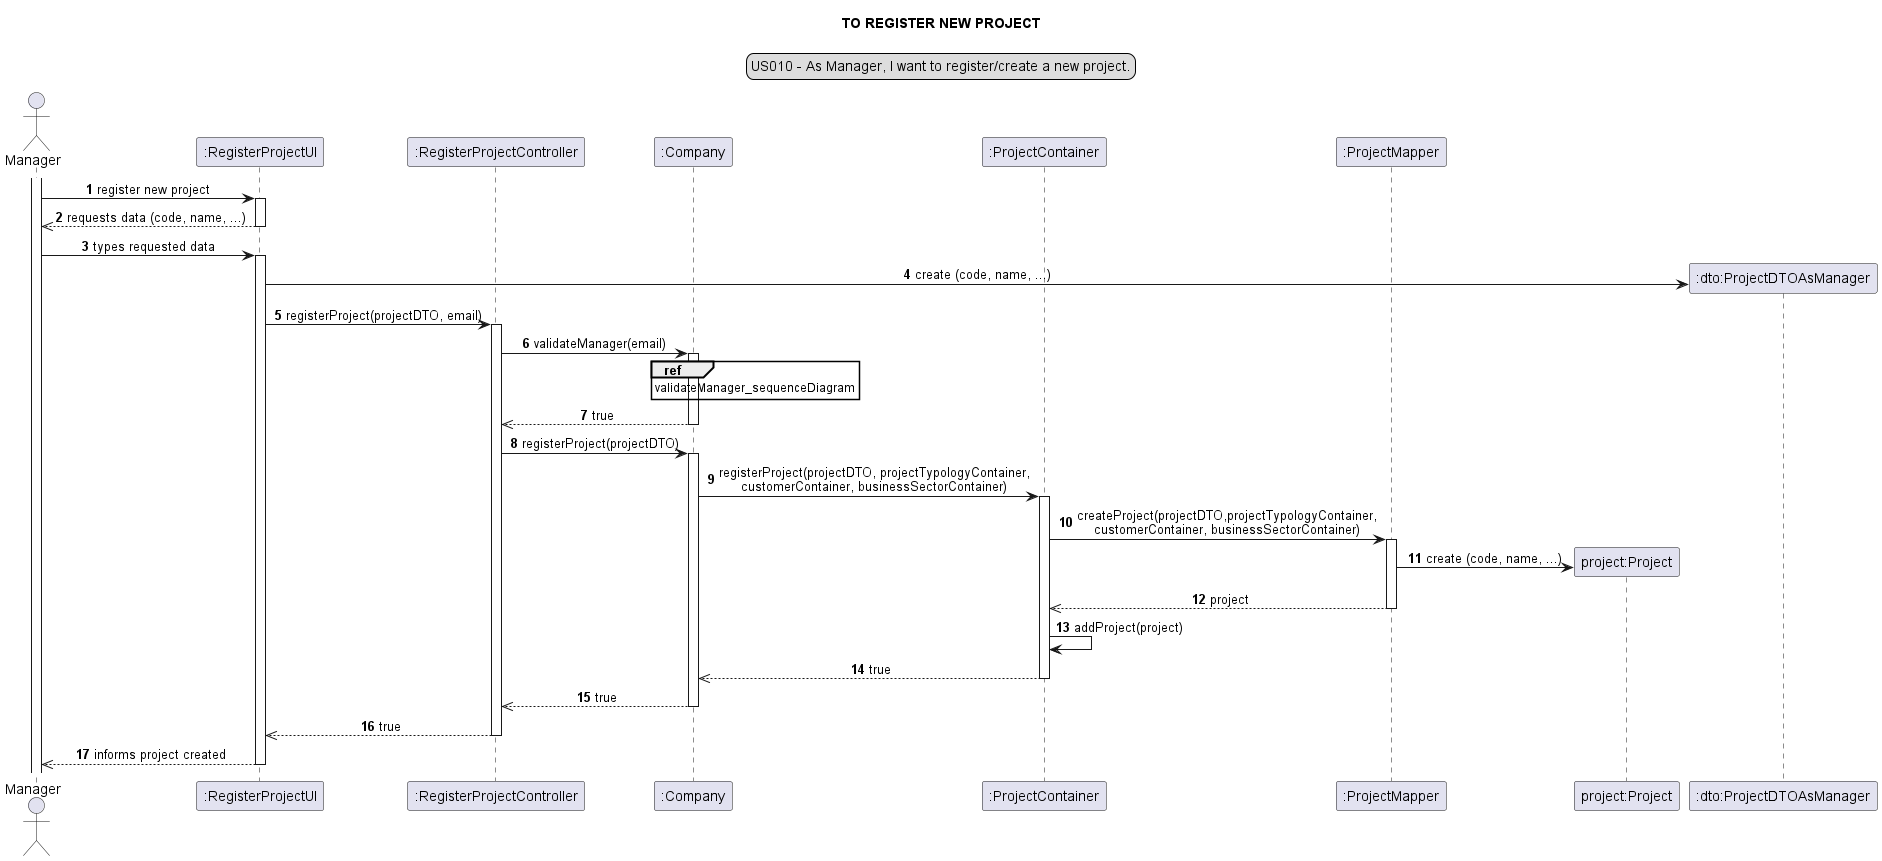

The diagram above was rendered by PlantUML. Its source (embedded in the PNG):
@startuml

skinparam sequenceMessageAlign center
title TO REGISTER NEW PROJECT
legend top
US010 - As Manager, I want to register/create a new project.
end legend
autonumber

actor Manager as mg
participant ":RegisterProjectUI" as ui
participant ":RegisterProjectController" as controller
participant ":Company" as comp
participant ":ProjectContainer" as PC
participant ":ProjectMapper" as mapper
participant "project:Project" as project
participant ":dto:ProjectDTOAsManager" as dto

activate mg
mg ->ui : register new project
activate ui
ui -->> mg: requests data (code, name, ...)
deactivate ui
mg -> ui: types requested data
activate ui
create dto
ui -> dto: create (code, name, ...)
ui -> controller: registerProject(projectDTO, email)
activate controller

controller -> comp: validateManager(email)
ref over comp: validateManager_sequenceDiagram
activate comp
comp -->> controller: true
deactivate comp
controller -> comp: registerProject(projectDTO)
activate comp
comp -> PC : registerProject(projectDTO, projectTypologyContainer,\ncustomerContainer, businessSectorContainer)
activate PC
PC -> mapper: createProject(projectDTO,projectTypologyContainer,\ncustomerContainer, businessSectorContainer)
activate mapper
create project
mapper -> project : create (code, name, ...)
mapper -->> PC: project
deactivate mapper
PC -> PC : addProject(project)
PC -->> comp : true
deactivate PC
comp -->>controller: true
deactivate comp
controller -->> ui : true
deactivate controller
ui -->> mg :  informs project created
deactivate ui

@enduml